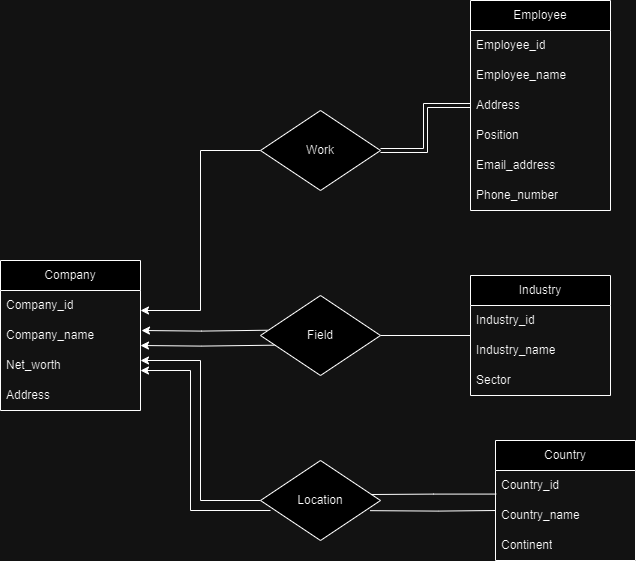

The diagram above was exported from draw.io. Its source (the exported page's mxGraphModel, read from the mxfile embedded in the PNG):
<mxGraphModel dx="2918" dy="2084" grid="1" gridSize="10" guides="1" tooltips="1" connect="1" arrows="1" fold="1" page="1" pageScale="1" pageWidth="850" pageHeight="1100" math="0" shadow="0" extFonts="Permanent Marker^https://fonts.googleapis.com/css?family=Permanent+Marker">
  <root>
    <mxCell id="0" />
    <mxCell id="1" parent="0" />
    <mxCell id="tUhhBbFa8s7RnaFHDN5w-41" style="edgeStyle=orthogonalEdgeStyle;rounded=0;orthogonalLoop=1;jettySize=auto;html=1;entryX=0;entryY=0.5;entryDx=0;entryDy=0;startArrow=classic;startFill=1;endArrow=none;endFill=0;" parent="1" source="tUhhBbFa8s7RnaFHDN5w-1" target="tUhhBbFa8s7RnaFHDN5w-38" edge="1">
      <mxGeometry relative="1" as="geometry">
        <Array as="points">
          <mxPoint x="130" y="220" />
          <mxPoint x="130" y="60" />
        </Array>
      </mxGeometry>
    </mxCell>
    <mxCell id="tUhhBbFa8s7RnaFHDN5w-43" style="edgeStyle=orthogonalEdgeStyle;rounded=0;orthogonalLoop=1;jettySize=auto;html=1;entryX=0.059;entryY=0.434;entryDx=0;entryDy=0;startArrow=classic;startFill=1;endArrow=none;endFill=0;entryPerimeter=0;" parent="1" target="tUhhBbFa8s7RnaFHDN5w-39" edge="1">
      <mxGeometry relative="1" as="geometry">
        <mxPoint x="71" y="240" as="sourcePoint" />
        <mxPoint x="191" y="240" as="targetPoint" />
      </mxGeometry>
    </mxCell>
    <mxCell id="tUhhBbFa8s7RnaFHDN5w-45" style="edgeStyle=orthogonalEdgeStyle;rounded=0;orthogonalLoop=1;jettySize=auto;html=1;entryX=0;entryY=0.5;entryDx=0;entryDy=0;startArrow=classic;startFill=1;endArrow=none;endFill=0;" parent="1" source="tUhhBbFa8s7RnaFHDN5w-1" target="tUhhBbFa8s7RnaFHDN5w-40" edge="1">
      <mxGeometry relative="1" as="geometry">
        <Array as="points">
          <mxPoint x="130" y="270" />
          <mxPoint x="130" y="410" />
        </Array>
      </mxGeometry>
    </mxCell>
    <mxCell id="tUhhBbFa8s7RnaFHDN5w-1" value="Company" style="swimlane;fontStyle=0;childLayout=stackLayout;horizontal=1;startSize=30;horizontalStack=0;resizeParent=1;resizeParentMax=0;resizeLast=0;collapsible=1;marginBottom=0;whiteSpace=wrap;html=1;" parent="1" vertex="1">
      <mxGeometry x="-70" y="170" width="140" height="150" as="geometry" />
    </mxCell>
    <mxCell id="tUhhBbFa8s7RnaFHDN5w-2" value="Company_id" style="text;strokeColor=none;fillColor=none;align=left;verticalAlign=middle;spacingLeft=4;spacingRight=4;overflow=hidden;points=[[0,0.5],[1,0.5]];portConstraint=eastwest;rotatable=0;whiteSpace=wrap;html=1;" parent="tUhhBbFa8s7RnaFHDN5w-1" vertex="1">
      <mxGeometry y="30" width="140" height="30" as="geometry" />
    </mxCell>
    <mxCell id="tUhhBbFa8s7RnaFHDN5w-3" value="Company_name" style="text;strokeColor=none;fillColor=none;align=left;verticalAlign=middle;spacingLeft=4;spacingRight=4;overflow=hidden;points=[[0,0.5],[1,0.5]];portConstraint=eastwest;rotatable=0;whiteSpace=wrap;html=1;" parent="tUhhBbFa8s7RnaFHDN5w-1" vertex="1">
      <mxGeometry y="60" width="140" height="30" as="geometry" />
    </mxCell>
    <mxCell id="tUhhBbFa8s7RnaFHDN5w-4" value="Net_worth" style="text;strokeColor=none;fillColor=none;align=left;verticalAlign=middle;spacingLeft=4;spacingRight=4;overflow=hidden;points=[[0,0.5],[1,0.5]];portConstraint=eastwest;rotatable=0;whiteSpace=wrap;html=1;" parent="tUhhBbFa8s7RnaFHDN5w-1" vertex="1">
      <mxGeometry y="90" width="140" height="30" as="geometry" />
    </mxCell>
    <mxCell id="tUhhBbFa8s7RnaFHDN5w-5" value="Address" style="text;strokeColor=none;fillColor=none;align=left;verticalAlign=middle;spacingLeft=4;spacingRight=4;overflow=hidden;points=[[0,0.5],[1,0.5]];portConstraint=eastwest;rotatable=0;whiteSpace=wrap;html=1;" parent="tUhhBbFa8s7RnaFHDN5w-1" vertex="1">
      <mxGeometry y="120" width="140" height="30" as="geometry" />
    </mxCell>
    <mxCell id="tUhhBbFa8s7RnaFHDN5w-42" style="edgeStyle=orthogonalEdgeStyle;rounded=0;orthogonalLoop=1;jettySize=auto;html=1;entryX=1;entryY=0.5;entryDx=0;entryDy=0;shape=link;" parent="1" source="tUhhBbFa8s7RnaFHDN5w-8" target="tUhhBbFa8s7RnaFHDN5w-38" edge="1">
      <mxGeometry relative="1" as="geometry" />
    </mxCell>
    <mxCell id="tUhhBbFa8s7RnaFHDN5w-8" value="Employee" style="swimlane;fontStyle=0;childLayout=stackLayout;horizontal=1;startSize=30;horizontalStack=0;resizeParent=1;resizeParentMax=0;resizeLast=0;collapsible=1;marginBottom=0;whiteSpace=wrap;html=1;" parent="1" vertex="1">
      <mxGeometry x="400" y="-90" width="140" height="210" as="geometry" />
    </mxCell>
    <mxCell id="tUhhBbFa8s7RnaFHDN5w-9" value="Employee_id" style="text;strokeColor=none;fillColor=none;align=left;verticalAlign=middle;spacingLeft=4;spacingRight=4;overflow=hidden;points=[[0,0.5],[1,0.5]];portConstraint=eastwest;rotatable=0;whiteSpace=wrap;html=1;" parent="tUhhBbFa8s7RnaFHDN5w-8" vertex="1">
      <mxGeometry y="30" width="140" height="30" as="geometry" />
    </mxCell>
    <mxCell id="tUhhBbFa8s7RnaFHDN5w-10" value="Employee_name" style="text;strokeColor=none;fillColor=none;align=left;verticalAlign=middle;spacingLeft=4;spacingRight=4;overflow=hidden;points=[[0,0.5],[1,0.5]];portConstraint=eastwest;rotatable=0;whiteSpace=wrap;html=1;" parent="tUhhBbFa8s7RnaFHDN5w-8" vertex="1">
      <mxGeometry y="60" width="140" height="30" as="geometry" />
    </mxCell>
    <mxCell id="tUhhBbFa8s7RnaFHDN5w-11" value="Address" style="text;strokeColor=none;fillColor=none;align=left;verticalAlign=middle;spacingLeft=4;spacingRight=4;overflow=hidden;points=[[0,0.5],[1,0.5]];portConstraint=eastwest;rotatable=0;whiteSpace=wrap;html=1;" parent="tUhhBbFa8s7RnaFHDN5w-8" vertex="1">
      <mxGeometry y="90" width="140" height="30" as="geometry" />
    </mxCell>
    <mxCell id="tUhhBbFa8s7RnaFHDN5w-12" value="Position" style="text;strokeColor=none;fillColor=none;align=left;verticalAlign=middle;spacingLeft=4;spacingRight=4;overflow=hidden;points=[[0,0.5],[1,0.5]];portConstraint=eastwest;rotatable=0;whiteSpace=wrap;html=1;" parent="tUhhBbFa8s7RnaFHDN5w-8" vertex="1">
      <mxGeometry y="120" width="140" height="30" as="geometry" />
    </mxCell>
    <mxCell id="tUhhBbFa8s7RnaFHDN5w-13" value="Email_address" style="text;strokeColor=none;fillColor=none;align=left;verticalAlign=middle;spacingLeft=4;spacingRight=4;overflow=hidden;points=[[0,0.5],[1,0.5]];portConstraint=eastwest;rotatable=0;whiteSpace=wrap;html=1;" parent="tUhhBbFa8s7RnaFHDN5w-8" vertex="1">
      <mxGeometry y="150" width="140" height="30" as="geometry" />
    </mxCell>
    <mxCell id="tUhhBbFa8s7RnaFHDN5w-14" value="Phone_number" style="text;strokeColor=none;fillColor=none;align=left;verticalAlign=middle;spacingLeft=4;spacingRight=4;overflow=hidden;points=[[0,0.5],[1,0.5]];portConstraint=eastwest;rotatable=0;whiteSpace=wrap;html=1;" parent="tUhhBbFa8s7RnaFHDN5w-8" vertex="1">
      <mxGeometry y="180" width="140" height="30" as="geometry" />
    </mxCell>
    <mxCell id="tUhhBbFa8s7RnaFHDN5w-44" style="edgeStyle=orthogonalEdgeStyle;rounded=0;orthogonalLoop=1;jettySize=auto;html=1;entryX=1;entryY=0.5;entryDx=0;entryDy=0;startArrow=none;startFill=0;endArrow=none;endFill=0;" parent="1" source="tUhhBbFa8s7RnaFHDN5w-15" target="tUhhBbFa8s7RnaFHDN5w-39" edge="1">
      <mxGeometry relative="1" as="geometry" />
    </mxCell>
    <mxCell id="tUhhBbFa8s7RnaFHDN5w-15" value="Industry" style="swimlane;fontStyle=0;childLayout=stackLayout;horizontal=1;startSize=30;horizontalStack=0;resizeParent=1;resizeParentMax=0;resizeLast=0;collapsible=1;marginBottom=0;whiteSpace=wrap;html=1;" parent="1" vertex="1">
      <mxGeometry x="400" y="185" width="140" height="120" as="geometry" />
    </mxCell>
    <mxCell id="tUhhBbFa8s7RnaFHDN5w-16" value="Industry_id" style="text;strokeColor=none;fillColor=none;align=left;verticalAlign=middle;spacingLeft=4;spacingRight=4;overflow=hidden;points=[[0,0.5],[1,0.5]];portConstraint=eastwest;rotatable=0;whiteSpace=wrap;html=1;" parent="tUhhBbFa8s7RnaFHDN5w-15" vertex="1">
      <mxGeometry y="30" width="140" height="30" as="geometry" />
    </mxCell>
    <mxCell id="tUhhBbFa8s7RnaFHDN5w-17" value="Industry_name" style="text;strokeColor=none;fillColor=none;align=left;verticalAlign=middle;spacingLeft=4;spacingRight=4;overflow=hidden;points=[[0,0.5],[1,0.5]];portConstraint=eastwest;rotatable=0;whiteSpace=wrap;html=1;" parent="tUhhBbFa8s7RnaFHDN5w-15" vertex="1">
      <mxGeometry y="60" width="140" height="30" as="geometry" />
    </mxCell>
    <mxCell id="tUhhBbFa8s7RnaFHDN5w-18" value="Sector" style="text;strokeColor=none;fillColor=none;align=left;verticalAlign=middle;spacingLeft=4;spacingRight=4;overflow=hidden;points=[[0,0.5],[1,0.5]];portConstraint=eastwest;rotatable=0;whiteSpace=wrap;html=1;" parent="tUhhBbFa8s7RnaFHDN5w-15" vertex="1">
      <mxGeometry y="90" width="140" height="30" as="geometry" />
    </mxCell>
    <mxCell id="tUhhBbFa8s7RnaFHDN5w-47" style="edgeStyle=orthogonalEdgeStyle;rounded=0;orthogonalLoop=1;jettySize=auto;html=1;entryX=1;entryY=0.5;entryDx=0;entryDy=0;endArrow=none;endFill=0;exitX=0.005;exitY=0.786;exitDx=0;exitDy=0;exitPerimeter=0;" parent="1" source="tUhhBbFa8s7RnaFHDN5w-23" edge="1">
      <mxGeometry relative="1" as="geometry">
        <mxPoint x="415" y="404" as="sourcePoint" />
        <mxPoint x="300" y="404" as="targetPoint" />
      </mxGeometry>
    </mxCell>
    <mxCell id="tUhhBbFa8s7RnaFHDN5w-22" value="Country" style="swimlane;fontStyle=0;childLayout=stackLayout;horizontal=1;startSize=30;horizontalStack=0;resizeParent=1;resizeParentMax=0;resizeLast=0;collapsible=1;marginBottom=0;whiteSpace=wrap;html=1;" parent="1" vertex="1">
      <mxGeometry x="425" y="350" width="140" height="120" as="geometry" />
    </mxCell>
    <mxCell id="tUhhBbFa8s7RnaFHDN5w-23" value="Country_id" style="text;strokeColor=none;fillColor=none;align=left;verticalAlign=middle;spacingLeft=4;spacingRight=4;overflow=hidden;points=[[0,0.5],[1,0.5]];portConstraint=eastwest;rotatable=0;whiteSpace=wrap;html=1;" parent="tUhhBbFa8s7RnaFHDN5w-22" vertex="1">
      <mxGeometry y="30" width="140" height="30" as="geometry" />
    </mxCell>
    <mxCell id="tUhhBbFa8s7RnaFHDN5w-24" value="Country_name" style="text;strokeColor=none;fillColor=none;align=left;verticalAlign=middle;spacingLeft=4;spacingRight=4;overflow=hidden;points=[[0,0.5],[1,0.5]];portConstraint=eastwest;rotatable=0;whiteSpace=wrap;html=1;" parent="tUhhBbFa8s7RnaFHDN5w-22" vertex="1">
      <mxGeometry y="60" width="140" height="30" as="geometry" />
    </mxCell>
    <mxCell id="tUhhBbFa8s7RnaFHDN5w-25" value="Continent" style="text;strokeColor=none;fillColor=none;align=left;verticalAlign=middle;spacingLeft=4;spacingRight=4;overflow=hidden;points=[[0,0.5],[1,0.5]];portConstraint=eastwest;rotatable=0;whiteSpace=wrap;html=1;" parent="tUhhBbFa8s7RnaFHDN5w-22" vertex="1">
      <mxGeometry y="90" width="140" height="30" as="geometry" />
    </mxCell>
    <mxCell id="tUhhBbFa8s7RnaFHDN5w-38" value="Work" style="rhombus;whiteSpace=wrap;html=1;" parent="1" vertex="1">
      <mxGeometry x="190" y="20" width="120" height="80" as="geometry" />
    </mxCell>
    <mxCell id="tUhhBbFa8s7RnaFHDN5w-39" value="Field" style="rhombus;whiteSpace=wrap;html=1;" parent="1" vertex="1">
      <mxGeometry x="190" y="205" width="120" height="80" as="geometry" />
    </mxCell>
    <mxCell id="tUhhBbFa8s7RnaFHDN5w-40" value="Location" style="rhombus;whiteSpace=wrap;html=1;" parent="1" vertex="1">
      <mxGeometry x="190" y="370" width="120" height="80" as="geometry" />
    </mxCell>
    <mxCell id="tUhhBbFa8s7RnaFHDN5w-50" style="edgeStyle=orthogonalEdgeStyle;rounded=0;orthogonalLoop=1;jettySize=auto;html=1;entryX=0.914;entryY=0.627;entryDx=0;entryDy=0;endArrow=none;endFill=0;entryPerimeter=0;" parent="1" target="tUhhBbFa8s7RnaFHDN5w-40" edge="1">
      <mxGeometry relative="1" as="geometry">
        <mxPoint x="425" y="420" as="sourcePoint" />
        <mxPoint x="310" y="420" as="targetPoint" />
      </mxGeometry>
    </mxCell>
    <mxCell id="tUhhBbFa8s7RnaFHDN5w-51" style="edgeStyle=orthogonalEdgeStyle;rounded=0;orthogonalLoop=1;jettySize=auto;html=1;entryX=0;entryY=0.5;entryDx=0;entryDy=0;startArrow=classic;startFill=1;endArrow=none;endFill=0;exitX=1;exitY=0.667;exitDx=0;exitDy=0;exitPerimeter=0;" parent="1" source="tUhhBbFa8s7RnaFHDN5w-4" edge="1">
      <mxGeometry relative="1" as="geometry">
        <mxPoint x="80" y="280" as="sourcePoint" />
        <mxPoint x="200" y="420" as="targetPoint" />
        <Array as="points">
          <mxPoint x="120" y="280" />
          <mxPoint x="120" y="420" />
        </Array>
      </mxGeometry>
    </mxCell>
    <mxCell id="tUhhBbFa8s7RnaFHDN5w-52" style="edgeStyle=orthogonalEdgeStyle;rounded=0;orthogonalLoop=1;jettySize=auto;html=1;entryX=0.116;entryY=0.621;entryDx=0;entryDy=0;startArrow=classic;startFill=1;endArrow=none;endFill=0;entryPerimeter=0;" parent="1" target="tUhhBbFa8s7RnaFHDN5w-39" edge="1">
      <mxGeometry relative="1" as="geometry">
        <mxPoint x="70" y="255" as="sourcePoint" />
        <mxPoint x="190" y="255" as="targetPoint" />
      </mxGeometry>
    </mxCell>
  </root>
</mxGraphModel>